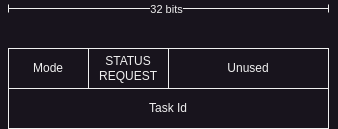

The diagram above was exported from draw.io. Its source (the exported page's mxGraphModel, read from the mxfile embedded in the PNG):
<mxGraphModel dx="1434" dy="762" grid="1" gridSize="10" guides="1" tooltips="1" connect="1" arrows="1" fold="1" page="1" pageScale="1" pageWidth="850" pageHeight="1100" math="0" shadow="0">
  <root>
    <mxCell id="0" />
    <mxCell id="1" parent="0" />
    <mxCell id="UdDGJFr2nh46x9bYxFf4-2" value="" style="endArrow=baseDash;html=1;rounded=0;startArrow=baseDash;startFill=0;endFill=0;" parent="1" edge="1">
      <mxGeometry width="50" height="50" relative="1" as="geometry">
        <mxPoint x="200" y="80" as="sourcePoint" />
        <mxPoint x="520" y="80" as="targetPoint" />
      </mxGeometry>
    </mxCell>
    <mxCell id="UdDGJFr2nh46x9bYxFf4-3" value="32 bits" style="edgeLabel;html=1;align=center;verticalAlign=middle;resizable=0;points=[];" parent="UdDGJFr2nh46x9bYxFf4-2" vertex="1" connectable="0">
      <mxGeometry x="-0.0218" relative="1" as="geometry">
        <mxPoint as="offset" />
      </mxGeometry>
    </mxCell>
    <mxCell id="UdDGJFr2nh46x9bYxFf4-4" value="Mode" style="rounded=0;whiteSpace=wrap;html=1;" parent="1" vertex="1">
      <mxGeometry x="200" y="120" width="80" height="40" as="geometry" />
    </mxCell>
    <mxCell id="UdDGJFr2nh46x9bYxFf4-5" value="STATUS&lt;div&gt;REQUEST&lt;/div&gt;" style="rounded=0;whiteSpace=wrap;html=1;" parent="1" vertex="1">
      <mxGeometry x="280" y="120" width="80" height="40" as="geometry" />
    </mxCell>
    <mxCell id="UdDGJFr2nh46x9bYxFf4-6" value="Unused" style="rounded=0;whiteSpace=wrap;html=1;" parent="1" vertex="1">
      <mxGeometry x="360" y="120" width="160" height="40" as="geometry" />
    </mxCell>
    <mxCell id="UdDGJFr2nh46x9bYxFf4-7" value="Task Id" style="rounded=0;whiteSpace=wrap;html=1;" parent="1" vertex="1">
      <mxGeometry x="200" y="160" width="320" height="40" as="geometry" />
    </mxCell>
  </root>
</mxGraphModel>